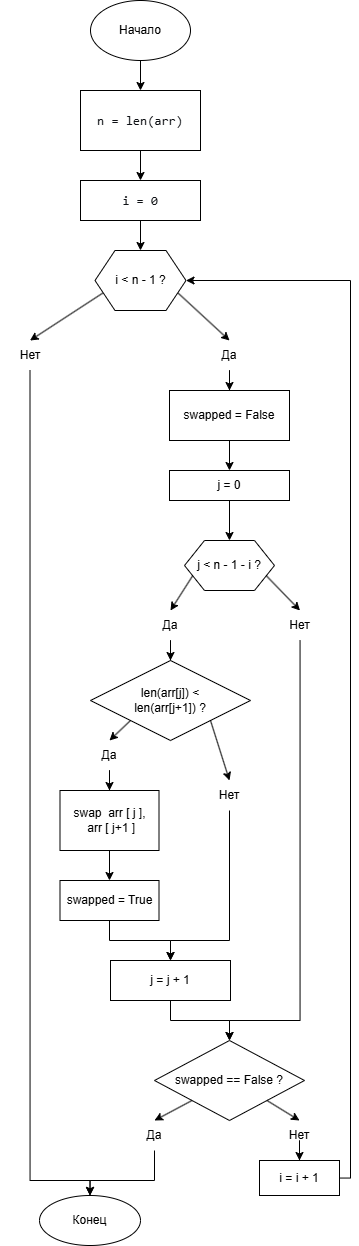

The diagram above was exported from draw.io. Its source (the exported page's mxGraphModel, read from the mxfile embedded in the PNG):
<mxGraphModel dx="936" dy="524" grid="1" gridSize="10" guides="1" tooltips="1" connect="1" arrows="1" fold="1" page="1" pageScale="1" pageWidth="1169" pageHeight="1654" math="0" shadow="0">
  <root>
    <mxCell id="0" />
    <mxCell id="1" parent="0" />
    <mxCell id="yBcYKxaU8SYrSX2IJh2U-3" edge="1" parent="1" source="yBcYKxaU8SYrSX2IJh2U-1" style="edgeStyle=orthogonalEdgeStyle;rounded=0;orthogonalLoop=1;jettySize=auto;html=1;" target="yBcYKxaU8SYrSX2IJh2U-2" value="">
      <mxGeometry relative="1" as="geometry" />
    </mxCell>
    <mxCell id="yBcYKxaU8SYrSX2IJh2U-1" parent="1" style="ellipse;whiteSpace=wrap;html=1;" value="Начало" vertex="1">
      <mxGeometry height="60" width="100" x="310" y="20" as="geometry" />
    </mxCell>
    <mxCell id="yBcYKxaU8SYrSX2IJh2U-5" edge="1" parent="1" source="yBcYKxaU8SYrSX2IJh2U-2" style="edgeStyle=orthogonalEdgeStyle;rounded=0;orthogonalLoop=1;jettySize=auto;html=1;" target="yBcYKxaU8SYrSX2IJh2U-4" value="">
      <mxGeometry relative="1" as="geometry" />
    </mxCell>
    <mxCell id="yBcYKxaU8SYrSX2IJh2U-2" parent="1" style="whiteSpace=wrap;html=1;" value="&lt;pre style=&quot;font-variant-numeric: normal; font-variant-east-asian: normal; font-variant-alternates: normal; font-size-adjust: none; font-language-override: normal; font-kerning: auto; font-optical-sizing: auto; font-feature-settings: normal; font-variation-settings: normal; font-variant-position: normal; font-variant-emoji: normal; font-stretch: normal; font-size: 13px; line-height: 22px; font-family: Menlo, Monaco, Consolas, &amp;quot;Cascadia Mono&amp;quot;, &amp;quot;Ubuntu Mono&amp;quot;, &amp;quot;DejaVu Sans Mono&amp;quot;, &amp;quot;Liberation Mono&amp;quot;, &amp;quot;JetBrains Mono&amp;quot;, &amp;quot;Fira Code&amp;quot;, Cousine, &amp;quot;Roboto Mono&amp;quot;, &amp;quot;Courier New&amp;quot;, Courier, sans-serif, system-ui; overflow: auto; text-wrap-mode: wrap; word-break: break-all; padding: 16px; color: rgb(15, 17, 21); text-align: start; margin: 0px !important;&quot;&gt;n = len(arr)&lt;/pre&gt;" vertex="1">
      <mxGeometry height="60" width="120" x="300" y="110" as="geometry" />
    </mxCell>
    <mxCell id="yBcYKxaU8SYrSX2IJh2U-7" edge="1" parent="1" source="yBcYKxaU8SYrSX2IJh2U-4" style="edgeStyle=orthogonalEdgeStyle;rounded=0;orthogonalLoop=1;jettySize=auto;html=1;entryX=0.5;entryY=0;entryDx=0;entryDy=0;" target="yBcYKxaU8SYrSX2IJh2U-64" value="">
      <mxGeometry relative="1" as="geometry">
        <mxPoint x="360" y="260" as="targetPoint" />
      </mxGeometry>
    </mxCell>
    <mxCell id="yBcYKxaU8SYrSX2IJh2U-4" parent="1" style="whiteSpace=wrap;html=1;" value="&lt;pre style=&quot;font-variant-numeric: normal; font-variant-east-asian: normal; font-variant-alternates: normal; font-size-adjust: none; font-language-override: normal; font-kerning: auto; font-optical-sizing: auto; font-feature-settings: normal; font-variation-settings: normal; font-variant-position: normal; font-variant-emoji: normal; font-stretch: normal; font-size: 13px; line-height: 22px; font-family: Menlo, Monaco, Consolas, &amp;quot;Cascadia Mono&amp;quot;, &amp;quot;Ubuntu Mono&amp;quot;, &amp;quot;DejaVu Sans Mono&amp;quot;, &amp;quot;Liberation Mono&amp;quot;, &amp;quot;JetBrains Mono&amp;quot;, &amp;quot;Fira Code&amp;quot;, Cousine, &amp;quot;Roboto Mono&amp;quot;, &amp;quot;Courier New&amp;quot;, Courier, sans-serif, system-ui; overflow: auto; text-wrap-mode: wrap; word-break: break-all; padding: 16px; color: rgb(15, 17, 21); text-align: start; margin: 0px !important;&quot;&gt;i = 0&lt;/pre&gt;" vertex="1">
      <mxGeometry height="40" width="120" x="300" y="200" as="geometry" />
    </mxCell>
    <mxCell id="yBcYKxaU8SYrSX2IJh2U-9" edge="1" parent="1" source="yBcYKxaU8SYrSX2IJh2U-19" style="endArrow=none;html=1;rounded=0;startArrow=classic;startFill=1;entryX=0;entryY=0.75;entryDx=0;entryDy=0;exitX=0.5;exitY=0;exitDx=0;exitDy=0;" target="yBcYKxaU8SYrSX2IJh2U-64" value="">
      <mxGeometry height="50" relative="1" width="50" as="geometry">
        <mxPoint x="300" y="360" as="sourcePoint" />
        <mxPoint x="335" y="320" as="targetPoint" />
      </mxGeometry>
    </mxCell>
    <mxCell id="yBcYKxaU8SYrSX2IJh2U-16" edge="1" parent="1" source="yBcYKxaU8SYrSX2IJh2U-21" style="endArrow=none;html=1;rounded=0;startArrow=classic;startFill=1;exitX=0.5;exitY=0;exitDx=0;exitDy=0;entryX=1;entryY=0.75;entryDx=0;entryDy=0;" target="yBcYKxaU8SYrSX2IJh2U-64" value="">
      <mxGeometry height="50" relative="1" width="50" as="geometry">
        <mxPoint x="420" y="360" as="sourcePoint" />
        <mxPoint x="387.1341463414633" y="318.29268292682934" as="targetPoint" />
      </mxGeometry>
    </mxCell>
    <mxCell id="yBcYKxaU8SYrSX2IJh2U-69" edge="1" parent="1" source="yBcYKxaU8SYrSX2IJh2U-19" style="edgeStyle=orthogonalEdgeStyle;rounded=0;orthogonalLoop=1;jettySize=auto;html=1;entryX=0.5;entryY=0;entryDx=0;entryDy=0;exitX=0.5;exitY=1;exitDx=0;exitDy=0;" target="yBcYKxaU8SYrSX2IJh2U-60">
      <mxGeometry relative="1" as="geometry">
        <Array as="points">
          <mxPoint x="250" y="1200" />
          <mxPoint x="310" y="1200" />
        </Array>
      </mxGeometry>
    </mxCell>
    <mxCell id="yBcYKxaU8SYrSX2IJh2U-19" parent="1" style="text;html=1;whiteSpace=wrap;strokeColor=none;fillColor=none;align=center;verticalAlign=middle;rounded=0;" value="Нет" vertex="1">
      <mxGeometry height="30" width="60" x="219.5" y="360" as="geometry" />
    </mxCell>
    <mxCell id="yBcYKxaU8SYrSX2IJh2U-23" edge="1" parent="1" source="yBcYKxaU8SYrSX2IJh2U-21" style="edgeStyle=orthogonalEdgeStyle;rounded=0;orthogonalLoop=1;jettySize=auto;html=1;" target="yBcYKxaU8SYrSX2IJh2U-22" value="">
      <mxGeometry relative="1" as="geometry" />
    </mxCell>
    <mxCell id="yBcYKxaU8SYrSX2IJh2U-21" parent="1" style="text;html=1;whiteSpace=wrap;strokeColor=none;fillColor=none;align=center;verticalAlign=middle;rounded=0;" value="Да" vertex="1">
      <mxGeometry height="30" width="60" x="419" y="360" as="geometry" />
    </mxCell>
    <mxCell id="yBcYKxaU8SYrSX2IJh2U-25" edge="1" parent="1" source="yBcYKxaU8SYrSX2IJh2U-22" style="edgeStyle=orthogonalEdgeStyle;rounded=0;orthogonalLoop=1;jettySize=auto;html=1;" target="yBcYKxaU8SYrSX2IJh2U-24" value="">
      <mxGeometry relative="1" as="geometry" />
    </mxCell>
    <mxCell id="yBcYKxaU8SYrSX2IJh2U-22" parent="1" style="whiteSpace=wrap;html=1;" value="swapped = False" vertex="1">
      <mxGeometry height="50" width="120" x="389" y="410" as="geometry" />
    </mxCell>
    <mxCell id="yBcYKxaU8SYrSX2IJh2U-27" edge="1" parent="1" source="yBcYKxaU8SYrSX2IJh2U-24" style="edgeStyle=orthogonalEdgeStyle;rounded=0;orthogonalLoop=1;jettySize=auto;html=1;entryX=0.5;entryY=0;entryDx=0;entryDy=0;" target="yBcYKxaU8SYrSX2IJh2U-65" value="">
      <mxGeometry relative="1" as="geometry">
        <mxPoint x="449.0000000000002" y="550.0000000000002" as="targetPoint" />
      </mxGeometry>
    </mxCell>
    <mxCell id="yBcYKxaU8SYrSX2IJh2U-24" parent="1" style="whiteSpace=wrap;html=1;" value="j = 0" vertex="1">
      <mxGeometry height="30" width="120" x="389" y="490" as="geometry" />
    </mxCell>
    <mxCell id="yBcYKxaU8SYrSX2IJh2U-29" edge="1" parent="1" source="yBcYKxaU8SYrSX2IJh2U-33" style="endArrow=none;html=1;rounded=0;startArrow=classic;startFill=1;entryX=1;entryY=0.75;entryDx=0;entryDy=0;exitX=0.5;exitY=0;exitDx=0;exitDy=0;" target="yBcYKxaU8SYrSX2IJh2U-65" value="">
      <mxGeometry height="50" relative="1" width="50" as="geometry">
        <mxPoint x="517" y="648" as="sourcePoint" />
        <mxPoint x="479" y="610" as="targetPoint" />
      </mxGeometry>
    </mxCell>
    <mxCell id="yBcYKxaU8SYrSX2IJh2U-31" edge="1" parent="1" source="yBcYKxaU8SYrSX2IJh2U-32" style="endArrow=none;html=1;rounded=0;startArrow=classic;startFill=1;entryX=0;entryY=0.75;entryDx=0;entryDy=0;exitX=0.5;exitY=0;exitDx=0;exitDy=0;" target="yBcYKxaU8SYrSX2IJh2U-65" value="">
      <mxGeometry height="50" relative="1" width="50" as="geometry">
        <mxPoint x="389" y="650" as="sourcePoint" />
        <mxPoint x="424" y="610" as="targetPoint" />
      </mxGeometry>
    </mxCell>
    <mxCell id="yBcYKxaU8SYrSX2IJh2U-35" edge="1" parent="1" source="yBcYKxaU8SYrSX2IJh2U-32" style="edgeStyle=orthogonalEdgeStyle;rounded=0;orthogonalLoop=1;jettySize=auto;html=1;" target="yBcYKxaU8SYrSX2IJh2U-34" value="">
      <mxGeometry relative="1" as="geometry" />
    </mxCell>
    <mxCell id="yBcYKxaU8SYrSX2IJh2U-32" parent="1" style="text;html=1;whiteSpace=wrap;strokeColor=none;fillColor=none;align=center;verticalAlign=middle;rounded=0;" value="Да" vertex="1">
      <mxGeometry height="30" width="60" x="360" y="630" as="geometry" />
    </mxCell>
    <mxCell id="yBcYKxaU8SYrSX2IJh2U-66" edge="1" parent="1" source="yBcYKxaU8SYrSX2IJh2U-33" style="edgeStyle=orthogonalEdgeStyle;rounded=0;orthogonalLoop=1;jettySize=auto;html=1;" target="yBcYKxaU8SYrSX2IJh2U-48">
      <mxGeometry relative="1" as="geometry">
        <Array as="points">
          <mxPoint x="520" y="1040" />
          <mxPoint x="449" y="1040" />
        </Array>
      </mxGeometry>
    </mxCell>
    <mxCell id="yBcYKxaU8SYrSX2IJh2U-33" parent="1" style="text;html=1;whiteSpace=wrap;strokeColor=none;fillColor=none;align=center;verticalAlign=middle;rounded=0;" value="Нет" vertex="1">
      <mxGeometry height="30" width="59" x="490" y="630" as="geometry" />
    </mxCell>
    <mxCell id="yBcYKxaU8SYrSX2IJh2U-34" parent="1" style="rhombus;whiteSpace=wrap;html=1;" value="len(arr[j]) &amp;lt;&lt;br&gt;len(arr[j+1]) ?" vertex="1">
      <mxGeometry height="80" width="160" x="310" y="680" as="geometry" />
    </mxCell>
    <mxCell id="yBcYKxaU8SYrSX2IJh2U-36" edge="1" parent="1" source="yBcYKxaU8SYrSX2IJh2U-39" style="endArrow=none;html=1;rounded=0;startArrow=classic;startFill=1;entryX=1;entryY=1;entryDx=0;entryDy=0;exitX=0.5;exitY=0;exitDx=0;exitDy=0;" target="yBcYKxaU8SYrSX2IJh2U-34" value="">
      <mxGeometry height="50" relative="1" width="50" as="geometry">
        <mxPoint x="459" y="800" as="sourcePoint" />
        <mxPoint x="430" y="796" as="targetPoint" />
      </mxGeometry>
    </mxCell>
    <mxCell id="yBcYKxaU8SYrSX2IJh2U-37" edge="1" parent="1" source="yBcYKxaU8SYrSX2IJh2U-38" style="endArrow=none;html=1;rounded=0;startArrow=classic;startFill=1;entryX=0;entryY=1;entryDx=0;entryDy=0;exitX=0.5;exitY=0;exitDx=0;exitDy=0;" target="yBcYKxaU8SYrSX2IJh2U-34" value="">
      <mxGeometry height="50" relative="1" width="50" as="geometry">
        <mxPoint x="319" y="800" as="sourcePoint" />
        <mxPoint x="354" y="795" as="targetPoint" />
      </mxGeometry>
    </mxCell>
    <mxCell id="yBcYKxaU8SYrSX2IJh2U-42" edge="1" parent="1" source="yBcYKxaU8SYrSX2IJh2U-38" style="edgeStyle=orthogonalEdgeStyle;rounded=0;orthogonalLoop=1;jettySize=auto;html=1;" target="yBcYKxaU8SYrSX2IJh2U-41" value="">
      <mxGeometry relative="1" as="geometry" />
    </mxCell>
    <mxCell id="yBcYKxaU8SYrSX2IJh2U-38" parent="1" style="text;html=1;whiteSpace=wrap;strokeColor=none;fillColor=none;align=center;verticalAlign=middle;rounded=0;" value="Да" vertex="1">
      <mxGeometry height="30" width="60" x="299" y="760" as="geometry" />
    </mxCell>
    <mxCell id="yBcYKxaU8SYrSX2IJh2U-67" edge="1" parent="1" source="yBcYKxaU8SYrSX2IJh2U-39" style="edgeStyle=orthogonalEdgeStyle;rounded=0;orthogonalLoop=1;jettySize=auto;html=1;entryX=0.5;entryY=0;entryDx=0;entryDy=0;" target="yBcYKxaU8SYrSX2IJh2U-45">
      <mxGeometry relative="1" as="geometry">
        <Array as="points">
          <mxPoint x="449" y="960" />
          <mxPoint x="390" y="960" />
        </Array>
      </mxGeometry>
    </mxCell>
    <mxCell id="yBcYKxaU8SYrSX2IJh2U-39" parent="1" style="text;html=1;whiteSpace=wrap;strokeColor=none;fillColor=none;align=center;verticalAlign=middle;rounded=0;" value="Нет" vertex="1">
      <mxGeometry height="30" width="60" x="419" y="800" as="geometry" />
    </mxCell>
    <mxCell id="yBcYKxaU8SYrSX2IJh2U-44" edge="1" parent="1" source="yBcYKxaU8SYrSX2IJh2U-41" style="edgeStyle=orthogonalEdgeStyle;rounded=0;orthogonalLoop=1;jettySize=auto;html=1;" target="yBcYKxaU8SYrSX2IJh2U-43" value="">
      <mxGeometry relative="1" as="geometry" />
    </mxCell>
    <mxCell id="yBcYKxaU8SYrSX2IJh2U-41" parent="1" style="whiteSpace=wrap;html=1;" value="swap&amp;nbsp; arr [ j ],&lt;br&gt;&amp;nbsp;arr [ j+1 ]" vertex="1">
      <mxGeometry height="60" width="99" x="279.5" y="810" as="geometry" />
    </mxCell>
    <mxCell id="yBcYKxaU8SYrSX2IJh2U-46" edge="1" parent="1" source="yBcYKxaU8SYrSX2IJh2U-43" style="edgeStyle=orthogonalEdgeStyle;rounded=0;orthogonalLoop=1;jettySize=auto;html=1;" target="yBcYKxaU8SYrSX2IJh2U-45" value="">
      <mxGeometry relative="1" as="geometry" />
    </mxCell>
    <mxCell id="yBcYKxaU8SYrSX2IJh2U-43" parent="1" style="whiteSpace=wrap;html=1;" value="swapped = True" vertex="1">
      <mxGeometry height="40" width="99" x="279.5" y="900" as="geometry" />
    </mxCell>
    <mxCell id="yBcYKxaU8SYrSX2IJh2U-49" edge="1" parent="1" source="yBcYKxaU8SYrSX2IJh2U-45" style="edgeStyle=orthogonalEdgeStyle;rounded=0;orthogonalLoop=1;jettySize=auto;html=1;" target="yBcYKxaU8SYrSX2IJh2U-48" value="">
      <mxGeometry relative="1" as="geometry" />
    </mxCell>
    <mxCell id="yBcYKxaU8SYrSX2IJh2U-45" parent="1" style="whiteSpace=wrap;html=1;" value="j = j + 1" vertex="1">
      <mxGeometry height="40" width="120" x="330" y="980" as="geometry" />
    </mxCell>
    <mxCell id="yBcYKxaU8SYrSX2IJh2U-48" parent="1" style="rhombus;whiteSpace=wrap;html=1;" value="swapped == False ?" vertex="1">
      <mxGeometry height="80" width="150" x="374" y="1060" as="geometry" />
    </mxCell>
    <mxCell id="yBcYKxaU8SYrSX2IJh2U-52" edge="1" parent="1" source="yBcYKxaU8SYrSX2IJh2U-54" style="endArrow=none;html=1;rounded=0;startArrow=classic;startFill=1;entryX=0;entryY=1;entryDx=0;entryDy=0;exitX=0.5;exitY=0;exitDx=0;exitDy=0;" target="yBcYKxaU8SYrSX2IJh2U-48" value="">
      <mxGeometry height="50" relative="1" width="50" as="geometry">
        <mxPoint x="379" y="1190" as="sourcePoint" />
        <mxPoint x="409" y="1150" as="targetPoint" />
      </mxGeometry>
    </mxCell>
    <mxCell id="yBcYKxaU8SYrSX2IJh2U-53" edge="1" parent="1" source="yBcYKxaU8SYrSX2IJh2U-55" style="endArrow=none;html=1;rounded=0;startArrow=classic;startFill=1;entryX=1;entryY=1;entryDx=0;entryDy=0;exitX=0.5;exitY=0;exitDx=0;exitDy=0;" target="yBcYKxaU8SYrSX2IJh2U-48" value="">
      <mxGeometry height="50" relative="1" width="50" as="geometry">
        <mxPoint x="519" y="1190" as="sourcePoint" />
        <mxPoint x="489" y="1150" as="targetPoint" />
      </mxGeometry>
    </mxCell>
    <mxCell id="yBcYKxaU8SYrSX2IJh2U-61" edge="1" parent="1" source="yBcYKxaU8SYrSX2IJh2U-54" style="edgeStyle=orthogonalEdgeStyle;rounded=0;orthogonalLoop=1;jettySize=auto;html=1;entryX=0.5;entryY=0;entryDx=0;entryDy=0;" target="yBcYKxaU8SYrSX2IJh2U-60" value="">
      <mxGeometry relative="1" as="geometry">
        <Array as="points">
          <mxPoint x="374" y="1200" />
          <mxPoint x="310" y="1200" />
        </Array>
      </mxGeometry>
    </mxCell>
    <mxCell id="yBcYKxaU8SYrSX2IJh2U-54" parent="1" style="text;html=1;whiteSpace=wrap;strokeColor=none;fillColor=none;align=center;verticalAlign=middle;rounded=0;" value="Да" vertex="1">
      <mxGeometry height="30" width="60" x="344" y="1140" as="geometry" />
    </mxCell>
    <mxCell id="yBcYKxaU8SYrSX2IJh2U-57" edge="1" parent="1" source="yBcYKxaU8SYrSX2IJh2U-55" style="edgeStyle=orthogonalEdgeStyle;rounded=0;orthogonalLoop=1;jettySize=auto;html=1;" target="yBcYKxaU8SYrSX2IJh2U-56" value="">
      <mxGeometry relative="1" as="geometry" />
    </mxCell>
    <mxCell id="yBcYKxaU8SYrSX2IJh2U-55" parent="1" style="text;html=1;whiteSpace=wrap;strokeColor=none;fillColor=none;align=center;verticalAlign=middle;rounded=0;" value="Нет" vertex="1">
      <mxGeometry height="30" width="60" x="489" y="1140" as="geometry" />
    </mxCell>
    <mxCell id="yBcYKxaU8SYrSX2IJh2U-68" edge="1" parent="1" source="yBcYKxaU8SYrSX2IJh2U-56" style="edgeStyle=orthogonalEdgeStyle;rounded=0;orthogonalLoop=1;jettySize=auto;html=1;entryX=1;entryY=0.5;entryDx=0;entryDy=0;" target="yBcYKxaU8SYrSX2IJh2U-64">
      <mxGeometry relative="1" as="geometry">
        <Array as="points">
          <mxPoint x="570" y="1198" />
          <mxPoint x="570" y="300" />
        </Array>
      </mxGeometry>
    </mxCell>
    <mxCell id="yBcYKxaU8SYrSX2IJh2U-56" parent="1" style="whiteSpace=wrap;html=1;" value="i = i + 1" vertex="1">
      <mxGeometry height="35" width="80" x="479" y="1180" as="geometry" />
    </mxCell>
    <mxCell id="yBcYKxaU8SYrSX2IJh2U-60" parent="1" style="ellipse;whiteSpace=wrap;html=1;" value="Конец" vertex="1">
      <mxGeometry height="50" width="101" x="259" y="1215" as="geometry" />
    </mxCell>
    <mxCell id="yBcYKxaU8SYrSX2IJh2U-64" parent="1" style="shape=hexagon;perimeter=hexagonPerimeter2;whiteSpace=wrap;html=1;fixedSize=1;" value="i &amp;lt; n - 1 ?" vertex="1">
      <mxGeometry height="60" width="91" x="314.5" y="270" as="geometry" />
    </mxCell>
    <mxCell id="yBcYKxaU8SYrSX2IJh2U-65" parent="1" style="shape=hexagon;perimeter=hexagonPerimeter2;whiteSpace=wrap;html=1;fixedSize=1;" value="j &amp;lt; n - 1 - i ?" vertex="1">
      <mxGeometry height="50" width="90" x="404" y="560" as="geometry" />
    </mxCell>
  </root>
</mxGraphModel>